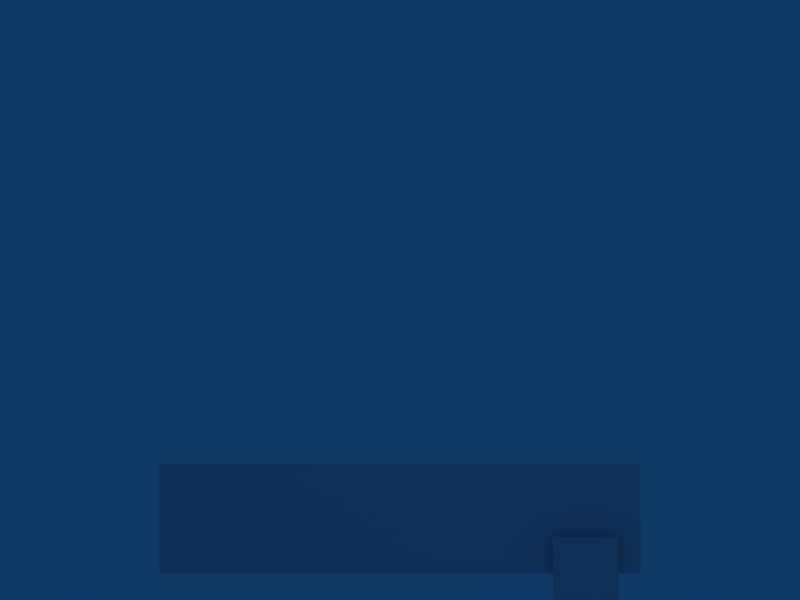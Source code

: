 # Source: HUD.blend  (saved by Blender 2.48.1; exported with 4.5.12 LTS)
import bpy
from mathutils import Matrix  # noqa: F401  (used for matrix-valued properties, if any)

bpy.ops.wm.read_factory_settings(use_empty=True)
scene = bpy.context.scene
scene.name = 'HUD'

# ---- collections
col_collection_1 = bpy.data.collections.new('Collection 1'); scene.collection.children.link(col_collection_1)
col_collection_2 = bpy.data.collections.new('Collection 2'); scene.collection.children.link(col_collection_2)
col_collection_3 = bpy.data.collections.new('Collection 3'); scene.collection.children.link(col_collection_3)
col_collection_3.hide_render = True
col_collection_3.hide_viewport = True
col_collection_4 = bpy.data.collections.new('Collection 4'); scene.collection.children.link(col_collection_4)
col_collection_4.hide_render = True
col_collection_4.hide_viewport = True
col_collection_5 = bpy.data.collections.new('Collection 5'); scene.collection.children.link(col_collection_5)
col_collection_5.hide_render = True
col_collection_5.hide_viewport = True
col_collection_6 = bpy.data.collections.new('Collection 6'); scene.collection.children.link(col_collection_6)
col_collection_6.hide_render = True
col_collection_6.hide_viewport = True
col_collection_7 = bpy.data.collections.new('Collection 7'); scene.collection.children.link(col_collection_7)
col_collection_7.hide_render = True
col_collection_7.hide_viewport = True
col_collection_8 = bpy.data.collections.new('Collection 8'); scene.collection.children.link(col_collection_8)
col_collection_8.hide_render = True
col_collection_8.hide_viewport = True
col_collection_9 = bpy.data.collections.new('Collection 9'); scene.collection.children.link(col_collection_9)
col_collection_9.hide_render = True
col_collection_9.hide_viewport = True
col_collection_10 = bpy.data.collections.new('Collection 10'); scene.collection.children.link(col_collection_10)
col_collection_10.hide_render = True
col_collection_10.hide_viewport = True
col_collection_11 = bpy.data.collections.new('Collection 11'); scene.collection.children.link(col_collection_11)
col_collection_11.hide_render = True
col_collection_11.hide_viewport = True
col_collection_12 = bpy.data.collections.new('Collection 12'); scene.collection.children.link(col_collection_12)
col_collection_12.hide_render = True
col_collection_12.hide_viewport = True
col_collection_13 = bpy.data.collections.new('Collection 13'); scene.collection.children.link(col_collection_13)
col_collection_13.hide_render = True
col_collection_13.hide_viewport = True
col_collection_14 = bpy.data.collections.new('Collection 14'); scene.collection.children.link(col_collection_14)
col_collection_14.hide_render = True
col_collection_14.hide_viewport = True
col_collection_15 = bpy.data.collections.new('Collection 15'); scene.collection.children.link(col_collection_15)
col_collection_15.hide_render = True
col_collection_15.hide_viewport = True
col_collection_16 = bpy.data.collections.new('Collection 16'); scene.collection.children.link(col_collection_16)
col_collection_16.hide_render = True
col_collection_16.hide_viewport = True
col_collection_17 = bpy.data.collections.new('Collection 17'); scene.collection.children.link(col_collection_17)
col_collection_17.hide_render = True
col_collection_17.hide_viewport = True
col_collection_18 = bpy.data.collections.new('Collection 18'); scene.collection.children.link(col_collection_18)
col_collection_18.hide_render = True
col_collection_18.hide_viewport = True
col_collection_19 = bpy.data.collections.new('Collection 19'); scene.collection.children.link(col_collection_19)
col_collection_19.hide_render = True
col_collection_19.hide_viewport = True
col_collection_20 = bpy.data.collections.new('Collection 20'); scene.collection.children.link(col_collection_20)
col_collection_20.hide_render = True
col_collection_20.hide_viewport = True
col_envelope = bpy.data.collections.new('Envelope')  # instanced only; not linked into the scene
col_sans = bpy.data.collections.new('Sans')  # instanced only; not linked into the scene

# ---- materials (node trees are filled in below, after node groups)
mat_textbox = bpy.data.materials.new('TextBox')
mat_textbox.alpha_threshold = 0.0
mat_textbox.roughness = 0.5

# ---- material node trees

# ---- world
world_world = bpy.data.worlds.new('World'); scene.world = world_world
world_world.color = (0.05656, 0.2208, 0.4)
world_world.use_sun_shadow = False
world_world.sun_shadow_jitter_overblur = 0.0
world_world.cycles.sampling_method = 'MANUAL'
world_world.cycles.sample_map_resolution = 256

# ---- cameras
cam_camera = bpy.data.cameras.new('Camera')
cam_camera.type = 'ORTHO'
cam_camera.clip_end = 100.0
cam_camera.lens = 35.0
cam_camera.ortho_scale = 7.314
cam_camera.show_safe_areas = True
cam_camera.dof.focus_distance = 0.0
cam_camera.dof.aperture_fstop = 128.0

# ---- lights
light_spot = bpy.data.lights.new('Spot', 'POINT')
light_spot.transmission_factor = 0.0
light_spot.cutoff_distance = 30.0
light_spot.use_shadow = False
light_spot.energy = 100.0
light_spot.shadow_buffer_clip_start = 1.001
light_spot.shadow_soft_size = 1.0
light_spot.shadow_maximum_resolution = 0.006
light_spot.use_absolute_resolution = True
light_spot.cycles.use_multiple_importance_sampling = False

# ---- meshes
me_plane_001 = bpy.data.meshes.new('Plane.001')
me_plane_001.from_pydata([(0.3, 0.3, 0.0), (0.3, -0.3, 0.0), (-0.3, -0.3, 0.0), (-0.3, 0.3, 0.0)], [], [(0, 3, 2, 1)])
_uv = me_plane_001.uv_layers.new(name='UVTex')
_uv.uv.foreach_set('vector', [1.0, 1.0, 0.5, 1.0, 0.5, 0.0, 1.0, 0.0])
me_plane_001.materials.append(mat_textbox)
me_plane_001.use_remesh_preserve_volume = False
me_plane_001.use_remesh_preserve_attributes = False
me_plane_001.use_mirror_vertex_groups = False
me_plane_001.update()
me_dialogueboxframe = bpy.data.meshes.new('DialogueBoxFrame')
me_dialogueboxframe.from_pydata([(2.1, 0.4, 0.0), (2.1, -0.4, 0.0), (-2.1, -0.4, 0.0), (-2.1, 0.4, 0.0), (2.1, 0.5, 0.0), (-2.1, 0.5, 0.0), (2.1, -0.5, 0.0), (-2.1, -0.5, 0.0), (2.2, 0.4, 0.0), (2.2, -0.4, 0.0), (2.2, 0.5, 0.0), (2.2, -0.5, 0.0), (-2.2, -0.4, 0.0), (-2.2, 0.4, 0.0), (-2.2, 0.5, 0.0), (-2.2, -0.5, 0.0)], [], [(4, 0, 8, 10), (1, 6, 11, 9), (3, 5, 14, 13), (7, 2, 12, 15), (0, 1, 9, 8), (2, 3, 13, 12), (3, 0, 4, 5), (1, 2, 7, 6), (0, 3, 2, 1)])
_uv = me_dialogueboxframe.uv_layers.new(name='UVTex')
_uv.uv.foreach_set('vector', [0.3438, 1.0, 0.3438, 0.6719, 0.5, 0.6719, 0.5, 1.0, 0.3438, 0.3281, 0.3438, 0.0, 0.5, 0.0, 0.5, 0.3281, 0.1562, 0.6719, 0.1562, 1.0, 0.0, 1.0, 0.0, 0.6719, 0.1562, 0.0, 0.1562, 0.3281, 0.0, 0.3281, 0.0, 0.0, 0.3438, 0.6719, 0.3438, 0.3281, 0.5, 0.3281, 0.5, 0.6719, 0.1562, 0.3281, 0.1562, 0.6719, 0.0, 0.6719, 0.0, 0.3281, 0.1562, 0.6719, 0.3438, 0.6719, 0.3438, 1.0, 0.1562, 1.0, 0.3438, 0.3281, 0.1562, 0.3281, 0.1562, 0.0, 0.3438, 0.0, 0.3438, 0.6719, 0.1562, 0.6719, 0.1562, 0.3281, 0.3438, 0.3281])
me_dialogueboxframe.materials.append(mat_textbox)
me_dialogueboxframe.use_remesh_preserve_volume = False
me_dialogueboxframe.use_remesh_preserve_attributes = False
me_dialogueboxframe.use_mirror_vertex_groups = False
me_dialogueboxframe.update()
arm_armature = bpy.data.armatures.new('Armature')  # bones are not reproduced

# ---- objects
ob_hud = bpy.data.objects.new('HUD', None)
ob_dialoguebox = bpy.data.objects.new('DialogueBox', None)
ob_okbutton = bpy.data.objects.new('OKButton', me_plane_001)
ob_textcanvas = bpy.data.objects.new('TextCanvas', None)
ob_caret = bpy.data.objects.new('Caret', None)
ob_hudcamera = bpy.data.objects.new('HudCamera', cam_camera)
ob_lamp = bpy.data.objects.new('Lamp', light_spot)
ob_envelope_003 = bpy.data.objects.new('Envelope.003', None)
ob_envelope_002 = bpy.data.objects.new('Envelope.002', None)
ob_envelope_001 = bpy.data.objects.new('Envelope.001', None)
ob_envelope = bpy.data.objects.new('Envelope', None)
ob_framearmature = bpy.data.objects.new('FrameArmature', arm_armature)
ob_dialogueboxframe = bpy.data.objects.new('DialogueBoxFrame', me_dialogueboxframe)
ob_sans = bpy.data.objects.new('Sans', None)

# ---- transforms, parenting, visibility, modifiers, constraints
ob_hud.location = (0.0, 0.0, 0.0)
ob_hud.lock_rotations_4d = False
ob_hud.empty_display_type = 'CUBE'
ob_hud.empty_display_size = 0.5
ob_hud.empty_image_offset = (0.0, 0.0)
ob_hud.lineart.crease_threshold = 0.0
ob_dialoguebox.parent = ob_hud
ob_dialoguebox.location = (0.0, -2.0, 0.0)
ob_dialoguebox.lock_rotations_4d = False
ob_dialoguebox.empty_display_type = 'ARROWS'
ob_dialoguebox.empty_image_offset = (0.0, 0.0)
ob_dialoguebox.lineart.crease_threshold = 0.0
ob_okbutton.parent = ob_dialoguebox
ob_okbutton.matrix_parent_inverse = Matrix(((1.0, 0.0, 0.0, 0.0), (0.0, 1.0, 0.0, 2.0), (0.0, 0.0, 1.0, 0.0), (0.0, 0.0, 0.0, 1.0)))
ob_okbutton.location = (1.7, -2.47, -0.9)
ob_okbutton.lock_rotations_4d = False
ob_okbutton.empty_display_type = 'ARROWS'
ob_okbutton.lineart.crease_threshold = 0.0
ob_textcanvas.parent = ob_dialoguebox
ob_textcanvas.matrix_parent_inverse = Matrix(((1.0, 0.0, 0.0, 0.0), (0.0, 1.0, 0.0, 2.0), (0.0, 0.0, 1.0, 0.0), (0.0, 0.0, 0.0, 1.0)))
ob_textcanvas.location = (-2.0, -2.0, 0.0)
ob_textcanvas.scale = (0.4, 0.4, 0.4)
ob_textcanvas.lock_rotations_4d = False
ob_textcanvas.empty_display_type = 'ARROWS'
ob_textcanvas.empty_image_offset = (0.0, 0.0)
ob_textcanvas.lineart.crease_threshold = 0.0
ob_caret.parent = ob_textcanvas
ob_caret.location = (0.0, 0.0, 0.0)
ob_caret.lock_rotations_4d = False
ob_caret.empty_display_type = 'CUBE'
ob_caret.empty_display_size = 0.5
ob_caret.empty_image_offset = (0.0, 0.0)
ob_caret.lineart.crease_threshold = 0.0
ob_hudcamera.location = (0.0, 0.0, 5.0)
ob_hudcamera.lock_rotations_4d = False
ob_hudcamera.empty_display_type = 'ARROWS'
ob_hudcamera.color = (0.0, 0.0, 0.0, 0.0)
ob_hudcamera.display_type = 'WIRE'
ob_hudcamera.lineart.crease_threshold = 0.0
ob_lamp.parent = ob_hudcamera
ob_lamp.matrix_parent_inverse = Matrix(((1.0, 0.0, 0.0, -0.0), (0.0, 1.0, 0.0, -0.0), (0.0, 0.0, 1.0, -5.0), (0.0, 0.0, 0.0, 1.0)))
ob_lamp.location = (4.076, 5.716, 5.904)
ob_lamp.rotation_euler = (0.6503, 0.05522, 1.866)
ob_lamp.lock_rotations_4d = False
ob_lamp.empty_display_type = 'ARROWS'
ob_lamp.color = (0.0, 0.0, 0.0, 0.0)
ob_lamp.lineart.crease_threshold = 0.0
ob_envelope_003.location = (-2.0, 2.0, 0.0)
ob_envelope_003.scale = (0.15, 0.15, 0.15)
ob_envelope_003.lock_rotations_4d = False
ob_envelope_003.empty_display_type = 'ARROWS'
ob_envelope_003.empty_image_offset = (0.0, 0.0)
ob_envelope_003.show_instancer_for_render = False
ob_envelope_003.instance_type = 'COLLECTION'
ob_envelope_003.lineart.crease_threshold = 0.0
ob_envelope_002.location = (-2.4, 2.0, 0.0)
ob_envelope_002.scale = (0.15, 0.15, 0.15)
ob_envelope_002.lock_rotations_4d = False
ob_envelope_002.empty_display_type = 'ARROWS'
ob_envelope_002.empty_image_offset = (0.0, 0.0)
ob_envelope_002.show_instancer_for_render = False
ob_envelope_002.instance_type = 'COLLECTION'
ob_envelope_002.lineart.crease_threshold = 0.0
ob_envelope_001.location = (-2.8, 2.0, 0.0)
ob_envelope_001.scale = (0.15, 0.15, 0.15)
ob_envelope_001.lock_rotations_4d = False
ob_envelope_001.empty_display_type = 'ARROWS'
ob_envelope_001.empty_image_offset = (0.0, 0.0)
ob_envelope_001.show_instancer_for_render = False
ob_envelope_001.instance_type = 'COLLECTION'
ob_envelope_001.lineart.crease_threshold = 0.0
ob_envelope.location = (-3.2, 2.0, 0.0)
ob_envelope.scale = (0.15, 0.15, 0.15)
ob_envelope.lock_rotations_4d = False
ob_envelope.empty_display_type = 'ARROWS'
ob_envelope.empty_image_offset = (0.0, 0.0)
ob_envelope.show_instancer_for_render = False
ob_envelope.instance_type = 'COLLECTION'
ob_envelope.lineart.crease_threshold = 0.0
ob_framearmature.parent = ob_dialoguebox
ob_framearmature.matrix_parent_inverse = Matrix(((1.0, 0.0, 0.0, 0.0), (0.0, 1.0, 0.0, 2.0), (0.0, 0.0, 1.0, 0.0), (0.0, 0.0, 0.0, 1.0)))
ob_framearmature.location = (0.0, -2.0, -1.0)
ob_framearmature.lock_rotations_4d = False
ob_framearmature.empty_display_type = 'ARROWS'
ob_framearmature.color = (1.0, 1.0, 1.0, 0.0)
ob_framearmature.lineart.crease_threshold = 0.0
ob_dialogueboxframe.parent = ob_framearmature
ob_dialogueboxframe.matrix_parent_inverse = Matrix(((1.0, 0.0, 0.0, 0.0), (0.0, 1.0, 0.0, 2.0), (0.0, 0.0, 1.0, 1.0), (0.0, 0.0, 0.0, 1.0)))
ob_dialogueboxframe.location = (0.0, -2.0, -1.0)
ob_dialogueboxframe.lock_rotations_4d = False
ob_dialogueboxframe.empty_display_type = 'ARROWS'
ob_dialogueboxframe.lineart.crease_threshold = 0.0
_vg = ob_dialogueboxframe.vertex_groups.new(name='TR')
_vg.add([0, 4, 8, 10], 1.0, 'REPLACE')
_vg = ob_dialogueboxframe.vertex_groups.new(name='TL')
_vg.add([3, 5, 13, 14], 1.0, 'REPLACE')
_vg = ob_dialogueboxframe.vertex_groups.new(name='BL')
_vg.add([2, 7, 12, 15], 1.0, 'REPLACE')
_vg = ob_dialogueboxframe.vertex_groups.new(name='BR')
_vg.add([1, 6, 9, 11], 1.0, 'REPLACE')
_m = ob_dialogueboxframe.modifiers.new('Armature', 'ARMATURE')
_m.object = ob_framearmature
_m.use_bone_envelopes = True
ob_sans.location = (0.0, 0.0, 0.0)
ob_sans.lock_rotations_4d = False
ob_sans.empty_display_type = 'ARROWS'
ob_sans.empty_image_offset = (0.0, 0.0)
ob_sans.show_instancer_for_render = False
ob_sans.instance_type = 'COLLECTION'
ob_sans.lineart.crease_threshold = 0.0
ob_envelope_003.instance_collection = col_envelope
ob_envelope_002.instance_collection = col_envelope
ob_envelope_001.instance_collection = col_envelope
ob_envelope.instance_collection = col_envelope
ob_sans.instance_collection = col_sans

# ---- collection membership
col_collection_1.objects.link(ob_hud)
col_collection_1.objects.link(ob_dialoguebox)
col_collection_1.objects.link(ob_okbutton)
col_collection_1.objects.link(ob_textcanvas)
col_collection_1.objects.link(ob_caret)
col_collection_1.objects.link(ob_hudcamera)
col_collection_1.objects.link(ob_lamp)
col_collection_1.objects.link(ob_envelope_003)
col_collection_1.objects.link(ob_envelope_002)
col_collection_1.objects.link(ob_envelope_001)
col_collection_1.objects.link(ob_envelope)
col_collection_2.objects.link(ob_hud)
col_collection_2.objects.link(ob_framearmature)
col_collection_2.objects.link(ob_dialogueboxframe)
col_collection_2.objects.link(ob_sans)
col_collection_3.objects.link(ob_hud)
col_collection_4.objects.link(ob_hud)
col_collection_5.objects.link(ob_hud)
col_collection_6.objects.link(ob_hud)
col_collection_7.objects.link(ob_hud)
col_collection_8.objects.link(ob_hud)
col_collection_9.objects.link(ob_hud)
col_collection_10.objects.link(ob_hud)
col_collection_11.objects.link(ob_hud)
col_collection_12.objects.link(ob_hud)
col_collection_13.objects.link(ob_hud)
col_collection_14.objects.link(ob_hud)
col_collection_15.objects.link(ob_hud)
col_collection_16.objects.link(ob_hud)
col_collection_17.objects.link(ob_hud)
col_collection_18.objects.link(ob_hud)
col_collection_19.objects.link(ob_hud)
col_collection_20.objects.link(ob_hud)

# ---- scene / render settings (as saved in the file)
scene.camera = ob_hudcamera
scene.frame_start = 1; scene.frame_end = 35; scene.frame_set(125)
scene.render.engine = 'BLENDER_EEVEE_NEXT'
scene.render.image_settings.file_format = 'JPEG'
scene.render.image_settings.color_mode = 'RGB'
scene.render.image_settings.compression = 90
scene.render.resolution_x = 800
scene.render.resolution_y = 600
scene.render.pixel_aspect_x = 100.0
scene.render.pixel_aspect_y = 100.0
scene.render.fps = 25
scene.render.dither_intensity = 0.0
scene.render.use_compositing = False
scene.render.use_sequencer = False
scene.render.bake_margin = 2
scene.render.bake_bias = 0.0
scene.render.use_stamp_time = False
scene.render.use_stamp_date = False
scene.render.use_stamp_frame = False
scene.render.use_stamp_camera = False
scene.render.use_stamp_scene = False
scene.render.use_stamp_filename = False
scene.render.use_stamp_render_time = False
scene.render.stamp_font_size = 0
scene.cycles.use_denoising = False
scene.cycles.samples = 10
scene.cycles.sampling_pattern = 'TABULATED_SOBOL'
scene.cycles.light_sampling_threshold = 0.0
scene.cycles.use_adaptive_sampling = False
scene.cycles.use_light_tree = False
scene.cycles.blur_glossy = 0.0
scene.cycles.volume_bounces = 1
scene.cycles.pixel_filter_type = 'GAUSSIAN'
scene.cycles.sample_clamp_indirect = 0.0
scene.view_settings.view_transform = 'Raw'
bpy.context.view_layer.update()

